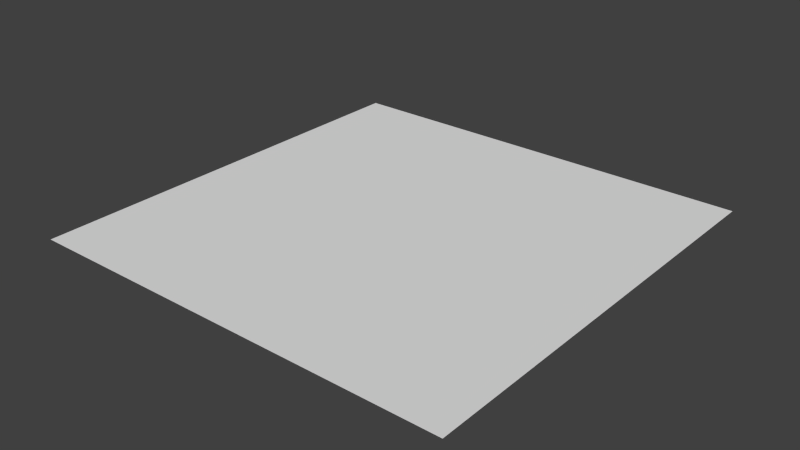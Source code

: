 # Source: floor.blend  (saved by Blender 2.72.0; exported with 4.5.12 LTS)
import bpy
from mathutils import Matrix  # noqa: F401  (used for matrix-valued properties, if any)

bpy.ops.wm.read_factory_settings(use_empty=True)
scene = bpy.context.scene
scene.name = 'Scene'

# ---- collections
col_collection_1 = bpy.data.collections.new('Collection 1'); scene.collection.children.link(col_collection_1)

# ---- world
world_world = bpy.data.worlds.new('World'); scene.world = world_world
world_world.color = (0.05088, 0.05088, 0.05088)
world_world.use_sun_shadow = False
world_world.sun_shadow_jitter_overblur = 0.0
world_world.cycles.sampling_method = 'MANUAL'
world_world.cycles.sample_map_resolution = 256

# ---- meshes
me_plane = bpy.data.meshes.new('Plane')
me_plane.from_pydata([(-64.0, -64.0, 0.0), (64.0, -64.0, 0.0), (-64.0, 64.0, 0.0), (64.0, 64.0, 0.0), (-64.0, 0.0, 0.0), (0.0, -64.0, 0.0), (64.0, 0.0, 0.0), (0.0, 64.0, 0.0), (0.0, 0.0, 0.0), (-64.0, -32.0, 0.0), (32.0, -64.0, 0.0), (64.0, 32.0, 0.0), (-32.0, 64.0, 0.0), (-64.0, 32.0, 0.0), (-32.0, -64.0, 0.0), (64.0, -32.0, 0.0), (32.0, 64.0, 0.0), (0.0, 32.0, 0.0), (0.0, -32.0, 0.0), (-32.0, 0.0, 0.0), (32.0, 0.0, 0.0), (32.0, 32.0, 0.0), (-32.0, 32.0, 0.0), (-32.0, -32.0, 0.0), (32.0, -32.0, 0.0), (-64.0, -48.0, 0.0), (48.0, -64.0, 0.0), (64.0, 48.0, 0.0), (-48.0, 64.0, 0.0), (-64.0, 16.0, 0.0), (-16.0, -64.0, 0.0), (64.0, -16.0, 0.0), (16.0, 64.0, 0.0), (0.0, 48.0, 0.0), (0.0, -16.0, 0.0), (-48.0, 0.0, 0.0), (16.0, 0.0, 0.0), (-64.0, -16.0, 0.0), (16.0, -64.0, 0.0), (64.0, 16.0, 0.0), (-16.0, 64.0, 0.0), (-64.0, 48.0, 0.0), (-48.0, -64.0, 0.0), (64.0, -48.0, 0.0), (48.0, 64.0, 0.0), (0.0, 16.0, 0.0), (0.0, -48.0, 0.0), (-16.0, 0.0, 0.0), (48.0, 0.0, 0.0), (32.0, 48.0, 0.0), (32.0, 16.0, 0.0), (16.0, 32.0, 0.0), (48.0, 32.0, 0.0), (-32.0, 48.0, 0.0), (-32.0, 16.0, 0.0), (-48.0, 32.0, 0.0), (-16.0, 32.0, 0.0), (-32.0, -16.0, 0.0), (-32.0, -48.0, 0.0), (-48.0, -32.0, 0.0), (-16.0, -32.0, 0.0), (32.0, -16.0, 0.0), (32.0, -48.0, 0.0), (16.0, -32.0, 0.0), (48.0, -32.0, 0.0), (48.0, 48.0, 0.0), (-16.0, 48.0, 0.0), (-16.0, -16.0, 0.0), (48.0, -16.0, 0.0), (16.0, 48.0, 0.0), (16.0, 16.0, 0.0), (48.0, 16.0, 0.0), (-48.0, 48.0, 0.0), (-48.0, 16.0, 0.0), (-16.0, 16.0, 0.0), (-48.0, -16.0, 0.0), (-48.0, -48.0, 0.0), (-16.0, -48.0, 0.0), (16.0, -16.0, 0.0), (16.0, -48.0, 0.0), (48.0, -48.0, 0.0), (-64.0, -56.0, 0.0), (56.0, -64.0, 0.0), (64.0, 56.0, 0.0), (-56.0, 64.0, 0.0), (-64.0, 8.0, 0.0), (-8.0, -64.0, 0.0), (64.0, -8.0, 0.0), (8.0, 64.0, 0.0), (0.0, 56.0, 0.0), (0.0, -8.0, 0.0), (-56.0, 0.0, 0.0), (8.0, 0.0, 0.0), (-64.0, -24.0, 0.0), (24.0, -64.0, 0.0), (64.0, 24.0, 0.0), (-24.0, 64.0, 0.0), (-64.0, 40.0, 0.0), (-40.0, -64.0, 0.0), (64.0, -40.0, 0.0), (40.0, 64.0, 0.0), (0.0, 24.0, 0.0), (0.0, -40.0, 0.0), (-24.0, 0.0, 0.0), (40.0, 0.0, 0.0), (32.0, 56.0, 0.0), (32.0, 24.0, 0.0), (8.0, 32.0, 0.0), (40.0, 32.0, 0.0), (-32.0, 56.0, 0.0), (-32.0, 24.0, 0.0), (-56.0, 32.0, 0.0), (-24.0, 32.0, 0.0), (-32.0, -8.0, 0.0), (-32.0, -40.0, 0.0), (-56.0, -32.0, 0.0), (-24.0, -32.0, 0.0), (32.0, -8.0, 0.0), (32.0, -40.0, 0.0), (8.0, -32.0, 0.0), (40.0, -32.0, 0.0), (-64.0, -40.0, 0.0), (40.0, -64.0, 0.0), (64.0, 40.0, 0.0), (-40.0, 64.0, 0.0), (-64.0, 24.0, 0.0), (-24.0, -64.0, 0.0), (64.0, -24.0, 0.0), (24.0, 64.0, 0.0), (0.0, 40.0, 0.0), (0.0, -24.0, 0.0), (-40.0, 0.0, 0.0), (24.0, 0.0, 0.0), (-64.0, -8.0, 0.0), (8.0, -64.0, 0.0), (64.0, 8.0, 0.0), (-8.0, 64.0, 0.0), (-64.0, 56.0, 0.0), (-56.0, -64.0, 0.0), (64.0, -56.0, 0.0), (56.0, 64.0, 0.0), (0.0, 8.0, 0.0), (0.0, -56.0, 0.0), (-8.0, 0.0, 0.0), (56.0, 0.0, 0.0), (32.0, 40.0, 0.0), (32.0, 8.0, 0.0), (24.0, 32.0, 0.0), (56.0, 32.0, 0.0), (-32.0, 40.0, 0.0), (-32.0, 8.0, 0.0), (-40.0, 32.0, 0.0), (-8.0, 32.0, 0.0), (-32.0, -24.0, 0.0), (-32.0, -56.0, 0.0), (-40.0, -32.0, 0.0), (-8.0, -32.0, 0.0), (32.0, -24.0, 0.0), (32.0, -56.0, 0.0), (24.0, -32.0, 0.0), (56.0, -32.0, 0.0), (48.0, 56.0, 0.0), (48.0, 40.0, 0.0), (40.0, 48.0, 0.0), (56.0, 48.0, 0.0), (-16.0, 56.0, 0.0), (-16.0, 40.0, 0.0), (-24.0, 48.0, 0.0), (-8.0, 48.0, 0.0), (-16.0, -8.0, 0.0), (-16.0, -24.0, 0.0), (-24.0, -16.0, 0.0), (-8.0, -16.0, 0.0), (48.0, -8.0, 0.0), (48.0, -24.0, 0.0), (40.0, -16.0, 0.0), (56.0, -16.0, 0.0), (16.0, 56.0, 0.0), (16.0, 40.0, 0.0), (8.0, 48.0, 0.0), (24.0, 48.0, 0.0), (16.0, 24.0, 0.0), (16.0, 8.0, 0.0), (8.0, 16.0, 0.0), (24.0, 16.0, 0.0), (48.0, 24.0, 0.0), (48.0, 8.0, 0.0), (40.0, 16.0, 0.0), (56.0, 16.0, 0.0), (-48.0, 56.0, 0.0), (-48.0, 40.0, 0.0), (-56.0, 48.0, 0.0), (-40.0, 48.0, 0.0), (-48.0, 24.0, 0.0), (-48.0, 8.0, 0.0), (-56.0, 16.0, 0.0), (-40.0, 16.0, 0.0), (-16.0, 24.0, 0.0), (-16.0, 8.0, 0.0), (-24.0, 16.0, 0.0), (-8.0, 16.0, 0.0), (-48.0, -8.0, 0.0), (-48.0, -24.0, 0.0), (-56.0, -16.0, 0.0), (-40.0, -16.0, 0.0), (-48.0, -40.0, 0.0), (-48.0, -56.0, 0.0), (-56.0, -48.0, 0.0), (-40.0, -48.0, 0.0), (-16.0, -40.0, 0.0), (-16.0, -56.0, 0.0), (-24.0, -48.0, 0.0), (-8.0, -48.0, 0.0), (16.0, -8.0, 0.0), (16.0, -24.0, 0.0), (8.0, -16.0, 0.0), (24.0, -16.0, 0.0), (16.0, -40.0, 0.0), (16.0, -56.0, 0.0), (8.0, -48.0, 0.0), (24.0, -48.0, 0.0), (48.0, -40.0, 0.0), (48.0, -56.0, 0.0), (40.0, -48.0, 0.0), (56.0, -48.0, 0.0), (56.0, 56.0, 0.0), (-8.0, 56.0, 0.0), (-8.0, -8.0, 0.0), (56.0, -8.0, 0.0), (24.0, 56.0, 0.0), (24.0, 24.0, 0.0), (56.0, 24.0, 0.0), (-40.0, 56.0, 0.0), (-40.0, 24.0, 0.0), (-8.0, 24.0, 0.0), (-40.0, -8.0, 0.0), (-40.0, -40.0, 0.0), (-8.0, -40.0, 0.0), (24.0, -8.0, 0.0), (24.0, -40.0, 0.0), (56.0, -40.0, 0.0), (40.0, 56.0, 0.0), (40.0, 40.0, 0.0), (56.0, 40.0, 0.0), (-24.0, 56.0, 0.0), (-24.0, 40.0, 0.0), (-8.0, 40.0, 0.0), (-24.0, -8.0, 0.0), (-24.0, -24.0, 0.0), (-8.0, -24.0, 0.0), (40.0, -8.0, 0.0), (40.0, -24.0, 0.0), (56.0, -24.0, 0.0), (8.0, 56.0, 0.0), (8.0, 40.0, 0.0), (24.0, 40.0, 0.0), (8.0, 24.0, 0.0), (8.0, 8.0, 0.0), (24.0, 8.0, 0.0), (40.0, 24.0, 0.0), (40.0, 8.0, 0.0), (56.0, 8.0, 0.0), (-56.0, 56.0, 0.0), (-56.0, 40.0, 0.0), (-40.0, 40.0, 0.0), (-56.0, 24.0, 0.0), (-56.0, 8.0, 0.0), (-40.0, 8.0, 0.0), (-24.0, 24.0, 0.0), (-24.0, 8.0, 0.0), (-8.0, 8.0, 0.0), (-56.0, -8.0, 0.0), (-56.0, -24.0, 0.0), (-40.0, -24.0, 0.0), (-56.0, -40.0, 0.0), (-56.0, -56.0, 0.0), (-40.0, -56.0, 0.0), (-24.0, -40.0, 0.0), (-24.0, -56.0, 0.0), (-8.0, -56.0, 0.0), (8.0, -8.0, 0.0), (8.0, -24.0, 0.0), (24.0, -24.0, 0.0), (8.0, -40.0, 0.0), (8.0, -56.0, 0.0), (24.0, -56.0, 0.0), (40.0, -40.0, 0.0), (40.0, -56.0, 0.0), (56.0, -56.0, 0.0)], [], [(225, 83, 3, 140), (226, 89, 7, 136), (227, 90, 8, 143), (228, 87, 6, 144), (229, 105, 16, 128), (230, 106, 21, 147), (231, 95, 11, 148), (232, 109, 12, 124), (233, 110, 22, 151), (234, 101, 17, 152), (235, 113, 19, 131), (236, 114, 23, 155), (237, 102, 18, 156), (238, 117, 20, 132), (239, 118, 24, 159), (240, 99, 15, 160), (241, 161, 44, 100), (242, 162, 65, 163), (243, 123, 27, 164), (244, 165, 40, 96), (245, 166, 66, 167), (246, 129, 33, 168), (247, 169, 47, 103), (248, 170, 67, 171), (249, 130, 34, 172), (250, 173, 48, 104), (251, 174, 68, 175), (252, 127, 31, 176), (253, 177, 32, 88), (254, 178, 69, 179), (255, 145, 49, 180), (256, 181, 51, 107), (257, 182, 70, 183), (258, 146, 50, 184), (259, 185, 52, 108), (260, 186, 71, 187), (261, 135, 39, 188), (262, 189, 28, 84), (263, 190, 72, 191), (264, 149, 53, 192), (265, 193, 55, 111), (266, 194, 73, 195), (267, 150, 54, 196), (268, 197, 56, 112), (269, 198, 74, 199), (270, 141, 45, 200), (271, 201, 35, 91), (272, 202, 75, 203), (273, 153, 57, 204), (274, 205, 59, 115), (275, 206, 76, 207), (276, 154, 58, 208), (277, 209, 60, 116), (278, 210, 77, 211), (279, 142, 46, 212), (280, 213, 36, 92), (281, 214, 78, 215), (282, 157, 61, 216), (283, 217, 63, 119), (284, 218, 79, 219), (285, 158, 62, 220), (286, 221, 64, 120), (287, 222, 80, 223), (288, 139, 43, 224), (161, 225, 140, 44), (65, 164, 225, 161), (164, 27, 83, 225), (165, 226, 136, 40), (66, 168, 226, 165), (168, 33, 89, 226), (169, 227, 143, 47), (67, 172, 227, 169), (172, 34, 90, 227), (173, 228, 144, 48), (68, 176, 228, 173), (176, 31, 87, 228), (177, 229, 128, 32), (69, 180, 229, 177), (180, 49, 105, 229), (181, 230, 147, 51), (70, 184, 230, 181), (184, 50, 106, 230), (185, 231, 148, 52), (71, 188, 231, 185), (188, 39, 95, 231), (189, 232, 124, 28), (72, 192, 232, 189), (192, 53, 109, 232), (193, 233, 151, 55), (73, 196, 233, 193), (196, 54, 110, 233), (197, 234, 152, 56), (74, 200, 234, 197), (200, 45, 101, 234), (201, 235, 131, 35), (75, 204, 235, 201), (204, 57, 113, 235), (205, 236, 155, 59), (76, 208, 236, 205), (208, 58, 114, 236), (209, 237, 156, 60), (77, 212, 237, 209), (212, 46, 102, 237), (213, 238, 132, 36), (78, 216, 238, 213), (216, 61, 117, 238), (217, 239, 159, 63), (79, 220, 239, 217), (220, 62, 118, 239), (221, 240, 160, 64), (80, 224, 240, 221), (224, 43, 99, 240), (105, 241, 100, 16), (49, 163, 241, 105), (163, 65, 161, 241), (145, 242, 163, 49), (21, 108, 242, 145), (108, 52, 162, 242), (162, 243, 164, 65), (52, 148, 243, 162), (148, 11, 123, 243), (109, 244, 96, 12), (53, 167, 244, 109), (167, 66, 165, 244), (149, 245, 167, 53), (22, 112, 245, 149), (112, 56, 166, 245), (166, 246, 168, 66), (56, 152, 246, 166), (152, 17, 129, 246), (113, 247, 103, 19), (57, 171, 247, 113), (171, 67, 169, 247), (153, 248, 171, 57), (23, 116, 248, 153), (116, 60, 170, 248), (170, 249, 172, 67), (60, 156, 249, 170), (156, 18, 130, 249), (117, 250, 104, 20), (61, 175, 250, 117), (175, 68, 173, 250), (157, 251, 175, 61), (24, 120, 251, 157), (120, 64, 174, 251), (174, 252, 176, 68), (64, 160, 252, 174), (160, 15, 127, 252), (89, 253, 88, 7), (33, 179, 253, 89), (179, 69, 177, 253), (129, 254, 179, 33), (17, 107, 254, 129), (107, 51, 178, 254), (178, 255, 180, 69), (51, 147, 255, 178), (147, 21, 145, 255), (101, 256, 107, 17), (45, 183, 256, 101), (183, 70, 181, 256), (141, 257, 183, 45), (8, 92, 257, 141), (92, 36, 182, 257), (182, 258, 184, 70), (36, 132, 258, 182), (132, 20, 146, 258), (106, 259, 108, 21), (50, 187, 259, 106), (187, 71, 185, 259), (146, 260, 187, 50), (20, 104, 260, 146), (104, 48, 186, 260), (186, 261, 188, 71), (48, 144, 261, 186), (144, 6, 135, 261), (137, 262, 84, 2), (41, 191, 262, 137), (191, 72, 189, 262), (97, 263, 191, 41), (13, 111, 263, 97), (111, 55, 190, 263), (190, 264, 192, 72), (55, 151, 264, 190), (151, 22, 149, 264), (125, 265, 111, 13), (29, 195, 265, 125), (195, 73, 193, 265), (85, 266, 195, 29), (4, 91, 266, 85), (91, 35, 194, 266), (194, 267, 196, 73), (35, 131, 267, 194), (131, 19, 150, 267), (110, 268, 112, 22), (54, 199, 268, 110), (199, 74, 197, 268), (150, 269, 199, 54), (19, 103, 269, 150), (103, 47, 198, 269), (198, 270, 200, 74), (47, 143, 270, 198), (143, 8, 141, 270), (133, 271, 91, 4), (37, 203, 271, 133), (203, 75, 201, 271), (93, 272, 203, 37), (9, 115, 272, 93), (115, 59, 202, 272), (202, 273, 204, 75), (59, 155, 273, 202), (155, 23, 153, 273), (121, 274, 115, 9), (25, 207, 274, 121), (207, 76, 205, 274), (81, 275, 207, 25), (0, 138, 275, 81), (138, 42, 206, 275), (206, 276, 208, 76), (42, 98, 276, 206), (98, 14, 154, 276), (114, 277, 116, 23), (58, 211, 277, 114), (211, 77, 209, 277), (154, 278, 211, 58), (14, 126, 278, 154), (126, 30, 210, 278), (210, 279, 212, 77), (30, 86, 279, 210), (86, 5, 142, 279), (90, 280, 92, 8), (34, 215, 280, 90), (215, 78, 213, 280), (130, 281, 215, 34), (18, 119, 281, 130), (119, 63, 214, 281), (214, 282, 216, 78), (63, 159, 282, 214), (159, 24, 157, 282), (102, 283, 119, 18), (46, 219, 283, 102), (219, 79, 217, 283), (142, 284, 219, 46), (5, 134, 284, 142), (134, 38, 218, 284), (218, 285, 220, 79), (38, 94, 285, 218), (94, 10, 158, 285), (118, 286, 120, 24), (62, 223, 286, 118), (223, 80, 221, 286), (158, 287, 223, 62), (10, 122, 287, 158), (122, 26, 222, 287), (222, 288, 224, 80), (26, 82, 288, 222), (82, 1, 139, 288)])
_uv = me_plane.uv_layers.new(name='UVMap')
_uv.uv.foreach_set('vector', [0.0, 0.0, 1.0, 0.0, 1.0, 1.0, 0.0, 1.0, 0.0, 0.0, 1.0, 0.0, 1.0, 1.0, 0.0, 1.0, 0.0, 0.0, 1.0, 0.0, 1.0, 1.0, 0.0, 1.0, 0.0, 0.0, 1.0, 0.0, 1.0, 1.0, 0.0, 1.0, 0.0, 0.0, 1.0, 0.0, 1.0, 1.0, 0.0, 1.0, 0.0, 0.0, 1.0, 0.0, 1.0, 1.0, 0.0, 1.0, 0.0, 0.0, 1.0, 0.0, 1.0, 1.0, 0.0, 1.0, 0.0, 0.0, 1.0, 0.0, 1.0, 1.0, 0.0, 1.0, 0.0, 0.0, 1.0, 0.0, 1.0, 1.0, 0.0, 1.0, 0.0, 0.0, 1.0, 0.0, 1.0, 1.0, 0.0, 1.0, 0.0, 0.0, 1.0, 0.0, 1.0, 1.0, 0.0, 1.0, 0.0, 0.0, 1.0, 0.0, 1.0, 1.0, 0.0, 1.0, 0.0, 0.0, 1.0, 0.0, 1.0, 1.0, 0.0, 1.0, 0.0, 0.0, 1.0, 0.0, 1.0, 1.0, 0.0, 1.0, 0.0, 0.0, 1.0, 0.0, 1.0, 1.0, 0.0, 1.0, 0.0, 0.0, 1.0, 0.0, 1.0, 1.0, 0.0, 1.0, 0.0, 0.0, 1.0, 0.0, 1.0, 1.0, 0.0, 1.0, 0.0, 0.0, 1.0, 0.0, 1.0, 1.0, 0.0, 1.0, 0.0, 0.0, 1.0, 0.0, 1.0, 1.0, 0.0, 1.0, 0.0, 0.0, 1.0, 0.0, 1.0, 1.0, 0.0, 1.0, 0.0, 0.0, 1.0, 0.0, 1.0, 1.0, 0.0, 1.0, 0.0, 0.0, 1.0, 0.0, 1.0, 1.0, 0.0, 1.0, 0.0, 0.0, 1.0, 0.0, 1.0, 1.0, 0.0, 1.0, 0.0, 0.0, 1.0, 0.0, 1.0, 1.0, 0.0, 1.0, 0.0, 0.0, 1.0, 0.0, 1.0, 1.0, 0.0, 1.0, 0.0, 0.0, 1.0, 0.0, 1.0, 1.0, 0.0, 1.0, 0.0, 0.0, 1.0, 0.0, 1.0, 1.0, 0.0, 1.0, 0.0, 0.0, 1.0, 0.0, 1.0, 1.0, 0.0, 1.0, 0.0, 0.0, 1.0, 0.0, 1.0, 1.0, 0.0, 1.0, 0.0, 0.0, 1.0, 0.0, 1.0, 1.0, 0.0, 1.0, 0.0, 0.0, 1.0, 0.0, 1.0, 1.0, 0.0, 1.0, 0.0, 0.0, 1.0, 0.0, 1.0, 1.0, 0.0, 1.0, 0.0, 0.0, 1.0, 0.0, 1.0, 1.0, 0.0, 1.0, 0.0, 0.0, 1.0, 0.0, 1.0, 1.0, 0.0, 1.0, 0.0, 0.0, 1.0, 0.0, 1.0, 1.0, 0.0, 1.0, 0.0, 0.0, 1.0, 0.0, 1.0, 1.0, 0.0, 1.0, 0.0, 0.0, 1.0, 0.0, 1.0, 1.0, 0.0, 1.0, 0.0, 0.0, 1.0, 0.0, 1.0, 1.0, 0.0, 1.0, 0.0, 0.0, 1.0, 0.0, 1.0, 1.0, 0.0, 1.0, 0.0, 0.0, 1.0, 0.0, 1.0, 1.0, 0.0, 1.0, 0.0, 0.0, 1.0, 0.0, 1.0, 1.0, 0.0, 1.0, 0.0, 0.0, 1.0, 0.0, 1.0, 1.0, 0.0, 1.0, 0.0, 0.0, 1.0, 0.0, 1.0, 1.0, 0.0, 1.0, 0.0, 0.0, 1.0, 0.0, 1.0, 1.0, 0.0, 1.0, 0.0, 0.0, 1.0, 0.0, 1.0, 1.0, 0.0, 1.0, 0.0, 0.0, 1.0, 0.0, 1.0, 1.0, 0.0, 1.0, 0.0, 0.0, 1.0, 0.0, 1.0, 1.0, 0.0, 1.0, 0.0, 0.0, 1.0, 0.0, 1.0, 1.0, 0.0, 1.0, 0.0, 0.0, 1.0, 0.0, 1.0, 1.0, 0.0, 1.0, 0.0, 0.0, 1.0, 0.0, 1.0, 1.0, 0.0, 1.0, 0.0, 0.0, 1.0, 0.0, 1.0, 1.0, 0.0, 1.0, 0.0, 0.0, 1.0, 0.0, 1.0, 1.0, 0.0, 1.0, 0.0, 0.0, 1.0, 0.0, 1.0, 1.0, 0.0, 1.0, 0.0, 0.0, 1.0, 0.0, 1.0, 1.0, 0.0, 1.0, 0.0, 0.0, 1.0, 0.0, 1.0, 1.0, 0.0, 1.0, 0.0, 0.0, 1.0, 0.0, 1.0, 1.0, 0.0, 1.0, 0.0, 0.0, 1.0, 0.0, 1.0, 1.0, 0.0, 1.0, 0.0, 0.0, 1.0, 0.0, 1.0, 1.0, 0.0, 1.0, 0.0, 0.0, 1.0, 0.0, 1.0, 1.0, 0.0, 1.0, 0.0, 0.0, 1.0, 0.0, 1.0, 1.0, 0.0, 1.0, 0.0, 0.0, 1.0, 0.0, 1.0, 1.0, 0.0, 1.0, 0.0, 0.0, 1.0, 0.0, 1.0, 1.0, 0.0, 1.0, 0.0, 0.0, 1.0, 0.0, 1.0, 1.0, 0.0, 1.0, 0.0, 0.0, 1.0, 0.0, 1.0, 1.0, 0.0, 1.0, 0.0, 0.0, 1.0, 0.0, 1.0, 1.0, 0.0, 1.0, 0.0, 0.0, 1.0, 0.0, 1.0, 1.0, 0.0, 1.0, 0.0, 0.0, 1.0, 0.0, 1.0, 1.0, 0.0, 1.0, 0.0, 0.0, 1.0, 0.0, 1.0, 1.0, 0.0, 1.0, 0.0, 0.0, 1.0, 0.0, 1.0, 1.0, 0.0, 1.0, 0.0, 0.0, 1.0, 0.0, 1.0, 1.0, 0.0, 1.0, 0.0, 0.0, 1.0, 0.0, 1.0, 1.0, 0.0, 1.0, 0.0, 0.0, 1.0, 0.0, 1.0, 1.0, 0.0, 1.0, 0.0, 0.0, 1.0, 0.0, 1.0, 1.0, 0.0, 1.0, 0.0, 0.0, 1.0, 0.0, 1.0, 1.0, 0.0, 1.0, 0.0, 0.0, 1.0, 0.0, 1.0, 1.0, 0.0, 1.0, 0.0, 0.0, 1.0, 0.0, 1.0, 1.0, 0.0, 1.0, 0.0, 0.0, 1.0, 0.0, 1.0, 1.0, 0.0, 1.0, 0.0, 0.0, 1.0, 0.0, 1.0, 1.0, 0.0, 1.0, 0.0, 0.0, 1.0, 0.0, 1.0, 1.0, 0.0, 1.0, 0.0, 0.0, 1.0, 0.0, 1.0, 1.0, 0.0, 1.0, 0.0, 0.0, 1.0, 0.0, 1.0, 1.0, 0.0, 1.0, 0.0, 0.0, 1.0, 0.0, 1.0, 1.0, 0.0, 1.0, 0.0, 0.0, 1.0, 0.0, 1.0, 1.0, 0.0, 1.0, 0.0, 0.0, 1.0, 0.0, 1.0, 1.0, 0.0, 1.0, 0.0, 0.0, 1.0, 0.0, 1.0, 1.0, 0.0, 1.0, 0.0, 0.0, 1.0, 0.0, 1.0, 1.0, 0.0, 1.0, 0.0, 0.0, 1.0, 0.0, 1.0, 1.0, 0.0, 1.0, 0.0, 0.0, 1.0, 0.0, 1.0, 1.0, 0.0, 1.0, 0.0, 0.0, 1.0, 0.0, 1.0, 1.0, 0.0, 1.0, 0.0, 0.0, 1.0, 0.0, 1.0, 1.0, 0.0, 1.0, 0.0, 0.0, 1.0, 0.0, 1.0, 1.0, 0.0, 1.0, 0.0, 0.0, 1.0, 0.0, 1.0, 1.0, 0.0, 1.0, 0.0, 0.0, 1.0, 0.0, 1.0, 1.0, 0.0, 1.0, 0.0, 0.0, 1.0, 0.0, 1.0, 1.0, 0.0, 1.0, 0.0, 0.0, 1.0, 0.0, 1.0, 1.0, 0.0, 1.0, 0.0, 0.0, 1.0, 0.0, 1.0, 1.0, 0.0, 1.0, 0.0, 0.0, 1.0, 0.0, 1.0, 1.0, 0.0, 1.0, 0.0, 0.0, 1.0, 0.0, 1.0, 1.0, 0.0, 1.0, 0.0, 0.0, 1.0, 0.0, 1.0, 1.0, 0.0, 1.0, 0.0, 0.0, 1.0, 0.0, 1.0, 1.0, 0.0, 1.0, 0.0, 0.0, 1.0, 0.0, 1.0, 1.0, 0.0, 1.0, 0.0, 0.0, 1.0, 0.0, 1.0, 1.0, 0.0, 1.0, 0.0, 0.0, 1.0, 0.0, 1.0, 1.0, 0.0, 1.0, 0.0, 0.0, 1.0, 0.0, 1.0, 1.0, 0.0, 1.0, 0.0, 0.0, 1.0, 0.0, 1.0, 1.0, 0.0, 1.0, 0.0, 0.0, 1.0, 0.0, 1.0, 1.0, 0.0, 1.0, 0.0, 0.0, 1.0, 0.0, 1.0, 1.0, 0.0, 1.0, 0.0, 0.0, 1.0, 0.0, 1.0, 1.0, 0.0, 1.0, 0.0, 0.0, 1.0, 0.0, 1.0, 1.0, 0.0, 1.0, 0.0, 0.0, 1.0, 0.0, 1.0, 1.0, 0.0, 1.0, 0.0, 0.0, 1.0, 0.0, 1.0, 1.0, 0.0, 1.0, 0.0, 0.0, 1.0, 0.0, 1.0, 1.0, 0.0, 1.0, 0.0, 0.0, 1.0, 0.0, 1.0, 1.0, 0.0, 1.0, 0.0, 0.0, 1.0, 0.0, 1.0, 1.0, 0.0, 1.0, 0.0, 0.0, 1.0, 0.0, 1.0, 1.0, 0.0, 1.0, 0.0, 0.0, 1.0, 0.0, 1.0, 1.0, 0.0, 1.0, 0.0, 0.0, 1.0, 0.0, 1.0, 1.0, 0.0, 1.0, 0.0, 0.0, 1.0, 0.0, 1.0, 1.0, 0.0, 1.0, 0.0, 0.0, 1.0, 0.0, 1.0, 1.0, 0.0, 1.0, 0.0, 0.0, 1.0, 0.0, 1.0, 1.0, 0.0, 1.0, 0.0, 0.0, 1.0, 0.0, 1.0, 1.0, 0.0, 1.0, 0.0, 0.0, 1.0, 0.0, 1.0, 1.0, 0.0, 1.0, 0.0, 0.0, 1.0, 0.0, 1.0, 1.0, 0.0, 1.0, 0.0, 0.0, 1.0, 0.0, 1.0, 1.0, 0.0, 1.0, 0.0, 0.0, 1.0, 0.0, 1.0, 1.0, 0.0, 1.0, 0.0, 0.0, 1.0, 0.0, 1.0, 1.0, 0.0, 1.0, 0.0, 0.0, 1.0, 0.0, 1.0, 1.0, 0.0, 1.0, 0.0, 0.0, 1.0, 0.0, 1.0, 1.0, 0.0, 1.0, 0.0, 0.0, 1.0, 0.0, 1.0, 1.0, 0.0, 1.0, 0.0, 0.0, 1.0, 0.0, 1.0, 1.0, 0.0, 1.0, 0.0, 0.0, 1.0, 0.0, 1.0, 1.0, 0.0, 1.0, 0.0, 0.0, 1.0, 0.0, 1.0, 1.0, 0.0, 1.0, 0.0, 0.0, 1.0, 0.0, 1.0, 1.0, 0.0, 1.0, 0.0, 0.0, 1.0, 0.0, 1.0, 1.0, 0.0, 1.0, 0.0, 0.0, 1.0, 0.0, 1.0, 1.0, 0.0, 1.0, 0.0, 0.0, 1.0, 0.0, 1.0, 1.0, 0.0, 1.0, 0.0, 0.0, 1.0, 0.0, 1.0, 1.0, 0.0, 1.0, 0.0, 0.0, 1.0, 0.0, 1.0, 1.0, 0.0, 1.0, 0.0, 0.0, 1.0, 0.0, 1.0, 1.0, 0.0, 1.0, 0.0, 0.0, 1.0, 0.0, 1.0, 1.0, 0.0, 1.0, 0.0, 0.0, 1.0, 0.0, 1.0, 1.0, 0.0, 1.0, 0.0, 0.0, 1.0, 0.0, 1.0, 1.0, 0.0, 1.0, 0.0, 0.0, 1.0, 0.0, 1.0, 1.0, 0.0, 1.0, 0.0, 0.0, 1.0, 0.0, 1.0, 1.0, 0.0, 1.0, 0.0, 0.0, 1.0, 0.0, 1.0, 1.0, 0.0, 1.0, 0.0, 0.0, 1.0, 0.0, 1.0, 1.0, 0.0, 1.0, 0.0, 0.0, 1.0, 0.0, 1.0, 1.0, 0.0, 1.0, 0.0, 0.0, 1.0, 0.0, 1.0, 1.0, 0.0, 1.0, 0.0, 0.0, 1.0, 0.0, 1.0, 1.0, 0.0, 1.0, 0.0, 0.0, 1.0, 0.0, 1.0, 1.0, 0.0, 1.0, 0.0, 0.0, 1.0, 0.0, 1.0, 1.0, 0.0, 1.0, 0.0, 0.0, 1.0, 0.0, 1.0, 1.0, 0.0, 1.0, 0.0, 0.0, 1.0, 0.0, 1.0, 1.0, 0.0, 1.0, 0.0, 0.0, 1.0, 0.0, 1.0, 1.0, 0.0, 1.0, 0.0, 0.0, 1.0, 0.0, 1.0, 1.0, 0.0, 1.0, 0.0, 0.0, 1.0, 0.0, 1.0, 1.0, 0.0, 1.0, 0.0, 0.0, 1.0, 0.0, 1.0, 1.0, 0.0, 1.0, 0.0, 0.0, 1.0, 0.0, 1.0, 1.0, 0.0, 1.0, 0.0, 0.0, 1.0, 0.0, 1.0, 1.0, 0.0, 1.0, 0.0, 0.0, 1.0, 0.0, 1.0, 1.0, 0.0, 1.0, 0.0, 0.0, 1.0, 0.0, 1.0, 1.0, 0.0, 1.0, 0.0, 0.0, 1.0, 0.0, 1.0, 1.0, 0.0, 1.0, 0.0, 0.0, 1.0, 0.0, 1.0, 1.0, 0.0, 1.0, 0.0, 0.0, 1.0, 0.0, 1.0, 1.0, 0.0, 1.0, 0.0, 0.0, 1.0, 0.0, 1.0, 1.0, 0.0, 1.0, 0.0, 0.0, 1.0, 0.0, 1.0, 1.0, 0.0, 1.0, 0.0, 0.0, 1.0, 0.0, 1.0, 1.0, 0.0, 1.0, 0.0, 0.0, 1.0, 0.0, 1.0, 1.0, 0.0, 1.0, 0.0, 0.0, 1.0, 0.0, 1.0, 1.0, 0.0, 1.0, 0.0, 0.0, 1.0, 0.0, 1.0, 1.0, 0.0, 1.0, 0.0, 0.0, 1.0, 0.0, 1.0, 1.0, 0.0, 1.0, 0.0, 0.0, 1.0, 0.0, 1.0, 1.0, 0.0, 1.0, 0.0, 0.0, 1.0, 0.0, 1.0, 1.0, 0.0, 1.0, 0.0, 0.0, 1.0, 0.0, 1.0, 1.0, 0.0, 1.0, 0.0, 0.0, 1.0, 0.0, 1.0, 1.0, 0.0, 1.0, 0.0, 0.0, 1.0, 0.0, 1.0, 1.0, 0.0, 1.0, 0.0, 0.0, 1.0, 0.0, 1.0, 1.0, 0.0, 1.0, 0.0, 0.0, 1.0, 0.0, 1.0, 1.0, 0.0, 1.0, 0.0, 0.0, 1.0, 0.0, 1.0, 1.0, 0.0, 1.0, 0.0, 0.0, 1.0, 0.0, 1.0, 1.0, 0.0, 1.0, 0.0, 0.0, 1.0, 0.0, 1.0, 1.0, 0.0, 1.0, 0.0, 0.0, 1.0, 0.0, 1.0, 1.0, 0.0, 1.0, 0.0, 0.0, 1.0, 0.0, 1.0, 1.0, 0.0, 1.0, 0.0, 0.0, 1.0, 0.0, 1.0, 1.0, 0.0, 1.0, 0.0, 0.0, 1.0, 0.0, 1.0, 1.0, 0.0, 1.0, 0.0, 0.0, 1.0, 0.0, 1.0, 1.0, 0.0, 1.0, 0.0, 0.0, 1.0, 0.0, 1.0, 1.0, 0.0, 1.0, 0.0, 0.0, 1.0, 0.0, 1.0, 1.0, 0.0, 1.0, 0.0, 0.0, 1.0, 0.0, 1.0, 1.0, 0.0, 1.0, 0.0, 0.0, 1.0, 0.0, 1.0, 1.0, 0.0, 1.0, 0.0, 0.0, 1.0, 0.0, 1.0, 1.0, 0.0, 1.0, 0.0, 0.0, 1.0, 0.0, 1.0, 1.0, 0.0, 1.0, 0.0, 0.0, 1.0, 0.0, 1.0, 1.0, 0.0, 1.0, 0.0, 0.0, 1.0, 0.0, 1.0, 1.0, 0.0, 1.0, 0.0, 0.0, 1.0, 0.0, 1.0, 1.0, 0.0, 1.0, 0.0, 0.0, 1.0, 0.0, 1.0, 1.0, 0.0, 1.0, 0.0, 0.0, 1.0, 0.0, 1.0, 1.0, 0.0, 1.0, 0.0, 0.0, 1.0, 0.0, 1.0, 1.0, 0.0, 1.0, 0.0, 0.0, 1.0, 0.0, 1.0, 1.0, 0.0, 1.0, 0.0, 0.0, 1.0, 0.0, 1.0, 1.0, 0.0, 1.0, 0.0, 0.0, 1.0, 0.0, 1.0, 1.0, 0.0, 1.0, 0.0, 0.0, 1.0, 0.0, 1.0, 1.0, 0.0, 1.0, 0.0, 0.0, 1.0, 0.0, 1.0, 1.0, 0.0, 1.0, 0.0, 0.0, 1.0, 0.0, 1.0, 1.0, 0.0, 1.0, 0.0, 0.0, 1.0, 0.0, 1.0, 1.0, 0.0, 1.0, 0.0, 0.0, 1.0, 0.0, 1.0, 1.0, 0.0, 1.0, 0.0, 0.0, 1.0, 0.0, 1.0, 1.0, 0.0, 1.0, 0.0, 0.0, 1.0, 0.0, 1.0, 1.0, 0.0, 1.0, 0.0, 0.0, 1.0, 0.0, 1.0, 1.0, 0.0, 1.0, 0.0, 0.0, 1.0, 0.0, 1.0, 1.0, 0.0, 1.0, 0.0, 0.0, 1.0, 0.0, 1.0, 1.0, 0.0, 1.0, 0.0, 0.0, 1.0, 0.0, 1.0, 1.0, 0.0, 1.0, 0.0, 0.0, 1.0, 0.0, 1.0, 1.0, 0.0, 1.0, 0.0, 0.0, 1.0, 0.0, 1.0, 1.0, 0.0, 1.0, 0.0, 0.0, 1.0, 0.0, 1.0, 1.0, 0.0, 1.0, 0.0, 0.0, 1.0, 0.0, 1.0, 1.0, 0.0, 1.0, 0.0, 0.0, 1.0, 0.0, 1.0, 1.0, 0.0, 1.0, 0.0, 0.0, 1.0, 0.0, 1.0, 1.0, 0.0, 1.0, 0.0, 0.0, 1.0, 0.0, 1.0, 1.0, 0.0, 1.0, 0.0, 0.0, 1.0, 0.0, 1.0, 1.0, 0.0, 1.0, 0.0, 0.0, 1.0, 0.0, 1.0, 1.0, 0.0, 1.0, 0.0, 0.0, 1.0, 0.0, 1.0, 1.0, 0.0, 1.0, 0.0, 0.0, 1.0, 0.0, 1.0, 1.0, 0.0, 1.0, 0.0, 0.0, 1.0, 0.0, 1.0, 1.0, 0.0, 1.0, 0.0, 0.0, 1.0, 0.0, 1.0, 1.0, 0.0, 1.0, 0.0, 0.0, 1.0, 0.0, 1.0, 1.0, 0.0, 1.0, 0.0, 0.0, 1.0, 0.0, 1.0, 1.0, 0.0, 1.0, 0.0, 0.0, 1.0, 0.0, 1.0, 1.0, 0.0, 1.0, 0.0, 0.0, 1.0, 0.0, 1.0, 1.0, 0.0, 1.0, 0.0, 0.0, 1.0, 0.0, 1.0, 1.0, 0.0, 1.0, 0.0, 0.0, 1.0, 0.0, 1.0, 1.0, 0.0, 1.0, 0.0, 0.0, 1.0, 0.0, 1.0, 1.0, 0.0, 1.0, 0.0, 0.0, 1.0, 0.0, 1.0, 1.0, 0.0, 1.0, 0.0, 0.0, 1.0, 0.0, 1.0, 1.0, 0.0, 1.0, 0.0, 0.0, 1.0, 0.0, 1.0, 1.0, 0.0, 1.0, 0.0, 0.0, 1.0, 0.0, 1.0, 1.0, 0.0, 1.0, 0.0, 0.0, 1.0, 0.0, 1.0, 1.0, 0.0, 1.0, 0.0, 0.0, 1.0, 0.0, 1.0, 1.0, 0.0, 1.0, 0.0, 0.0, 1.0, 0.0, 1.0, 1.0, 0.0, 1.0, 0.0, 0.0, 1.0, 0.0, 1.0, 1.0, 0.0, 1.0, 0.0, 0.0, 1.0, 0.0, 1.0, 1.0, 0.0, 1.0, 0.0, 0.0, 1.0, 0.0, 1.0, 1.0, 0.0, 1.0, 0.0, 0.0, 1.0, 0.0, 1.0, 1.0, 0.0, 1.0, 0.0, 0.0, 1.0, 0.0, 1.0, 1.0, 0.0, 1.0, 0.0, 0.0, 1.0, 0.0, 1.0, 1.0, 0.0, 1.0, 0.0, 0.0, 1.0, 0.0, 1.0, 1.0, 0.0, 1.0, 0.0, 0.0, 1.0, 0.0, 1.0, 1.0, 0.0, 1.0, 0.0, 0.0, 1.0, 0.0, 1.0, 1.0, 0.0, 1.0, 0.0, 0.0, 1.0, 0.0, 1.0, 1.0, 0.0, 1.0, 0.0, 0.0, 1.0, 0.0, 1.0, 1.0, 0.0, 1.0, 0.0, 0.0, 1.0, 0.0, 1.0, 1.0, 0.0, 1.0, 0.0, 0.0, 1.0, 0.0, 1.0, 1.0, 0.0, 1.0, 0.0, 0.0, 1.0, 0.0, 1.0, 1.0, 0.0, 1.0, 0.0, 0.0, 1.0, 0.0, 1.0, 1.0, 0.0, 1.0, 0.0, 0.0, 1.0, 0.0, 1.0, 1.0, 0.0, 1.0, 0.0, 0.0, 1.0, 0.0, 1.0, 1.0, 0.0, 1.0])
me_plane.use_remesh_preserve_volume = False
me_plane.use_remesh_preserve_attributes = False
me_plane.use_mirror_vertex_groups = False
me_plane.update()

# ---- objects
ob_plane = bpy.data.objects.new('Plane', me_plane)

# ---- transforms, parenting, visibility, modifiers, constraints
ob_plane.location = (0.0, 0.0, 0.0)
ob_plane.lineart.crease_threshold = 0.0

# ---- collection membership
col_collection_1.objects.link(ob_plane)

# ---- scene / render settings (as saved in the file)
scene.frame_start = 1; scene.frame_end = 250; scene.frame_set(1)
scene.render.engine = 'BLENDER_EEVEE_NEXT'
scene.render.resolution_percentage = 50
scene.render.dither_intensity = 0.0
scene.cycles.use_denoising = False
scene.cycles.samples = 10
scene.cycles.sampling_pattern = 'TABULATED_SOBOL'
scene.cycles.light_sampling_threshold = 0.0
scene.cycles.use_adaptive_sampling = False
scene.cycles.use_light_tree = False
scene.cycles.blur_glossy = 0.0
scene.cycles.pixel_filter_type = 'GAUSSIAN'
scene.cycles.sample_clamp_indirect = 0.0
scene.view_settings.view_transform = 'Standard'
bpy.context.view_layer.update()

# ---- added for rendering (the .blend has no active camera and no usable light): camera, sun
cam_auto = bpy.data.cameras.new('AutoCamera')
cam_auto.lens = 50.0
cam_auto.sensor_width = 36.0
cam_auto.clip_end = 2939.32
ob_auto_camera = bpy.data.objects.new('AutoCamera', cam_auto)
scene.collection.objects.link(ob_auto_camera)
ob_auto_camera.location = (167.484, -200.98, 133.987)
ob_auto_camera.rotation_euler = (1.09748, -7.21219e-08, 0.694738)
scene.camera = ob_auto_camera
light_auto_sun = bpy.data.lights.new('AutoSun', 'SUN')
light_auto_sun.energy = 3.0
light_auto_sun.angle = 0.0523599
ob_auto_sun = bpy.data.objects.new('AutoSun', light_auto_sun)
scene.collection.objects.link(ob_auto_sun)
ob_auto_sun.rotation_euler = (0.872665, 0.174533, 0.523599)
bpy.context.view_layer.update()
